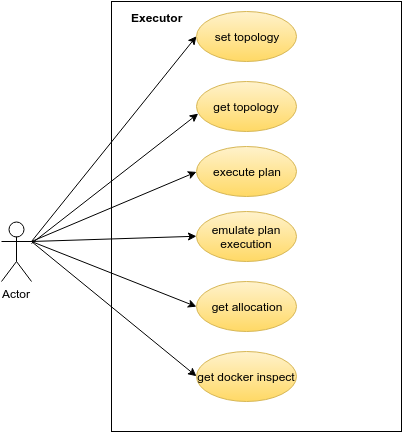

The diagram above was exported from draw.io. Its source (the exported page's mxGraphModel, read from the mxfile embedded in the PNG):
<mxGraphModel dx="982" dy="687" grid="1" gridSize="10" guides="1" tooltips="1" connect="1" arrows="1" fold="1" page="1" pageScale="1" pageWidth="826" pageHeight="1169" background="#ffffff" math="0" shadow="0">
  <root>
    <mxCell id="0" />
    <mxCell id="1" parent="0" />
    <mxCell id="5dfb768333d551c4-2" value="" style="html=1;" vertex="1" parent="1">
      <mxGeometry x="220" y="160" width="290" height="430" as="geometry" />
    </mxCell>
    <mxCell id="5dfb768333d551c4-23" style="rounded=0;html=1;entryX=0;entryY=0.5;jettySize=auto;orthogonalLoop=1;" edge="1" parent="1" target="5dfb768333d551c4-5">
      <mxGeometry relative="1" as="geometry">
        <mxPoint x="140" y="400" as="sourcePoint" />
      </mxGeometry>
    </mxCell>
    <mxCell id="5dfb768333d551c4-1" value="Actor" style="shape=umlActor;verticalLabelPosition=bottom;labelBackgroundColor=#ffffff;verticalAlign=top;html=1;" vertex="1" parent="1">
      <mxGeometry x="110" y="380" width="30" height="60" as="geometry" />
    </mxCell>
    <mxCell id="5dfb768333d551c4-24" style="rounded=0;html=1;entryX=0.02;entryY=0.64;jettySize=auto;orthogonalLoop=1;entryPerimeter=0;" edge="1" parent="1" target="5dfb768333d551c4-7">
      <mxGeometry x="150" y="205" as="geometry">
        <mxPoint x="140" y="402" as="sourcePoint" />
        <mxPoint x="315" y="205" as="targetPoint" />
      </mxGeometry>
    </mxCell>
    <mxCell id="5dfb768333d551c4-25" style="rounded=0;html=1;entryX=0;entryY=0.5;jettySize=auto;orthogonalLoop=1;" edge="1" parent="1" target="5dfb768333d551c4-8">
      <mxGeometry x="160" y="215" as="geometry">
        <mxPoint x="140" y="400" as="sourcePoint" />
        <mxPoint x="317" y="282" as="targetPoint" />
      </mxGeometry>
    </mxCell>
    <mxCell id="5dfb768333d551c4-26" style="rounded=0;html=1;entryX=0;entryY=0.5;jettySize=auto;orthogonalLoop=1;" edge="1" parent="1" target="5dfb768333d551c4-9">
      <mxGeometry x="170" y="225" as="geometry">
        <mxPoint x="140" y="400" as="sourcePoint" />
        <mxPoint x="315" y="340" as="targetPoint" />
      </mxGeometry>
    </mxCell>
    <mxCell id="5dfb768333d551c4-27" style="rounded=0;html=1;entryX=0;entryY=0.5;jettySize=auto;orthogonalLoop=1;" edge="1" parent="1" target="5dfb768333d551c4-13">
      <mxGeometry x="180" y="235" as="geometry">
        <mxPoint x="140" y="400" as="sourcePoint" />
        <mxPoint x="315" y="405" as="targetPoint" />
      </mxGeometry>
    </mxCell>
    <mxCell id="5dfb768333d551c4-28" style="rounded=0;html=1;entryX=0;entryY=0.5;jettySize=auto;orthogonalLoop=1;" edge="1" parent="1" target="5dfb768333d551c4-17">
      <mxGeometry x="190" y="245" as="geometry">
        <mxPoint x="140" y="400" as="sourcePoint" />
        <mxPoint x="315" y="475" as="targetPoint" />
      </mxGeometry>
    </mxCell>
    <mxCell id="5dfb768333d551c4-5" value="set topology" style="ellipse;whiteSpace=wrap;html=1;plain-yellow" vertex="1" parent="1">
      <mxGeometry x="305" y="170" width="100" height="50" as="geometry" />
    </mxCell>
    <mxCell id="5dfb768333d551c4-7" value="get topology" style="ellipse;whiteSpace=wrap;html=1;plain-yellow" vertex="1" parent="1">
      <mxGeometry x="305" y="240" width="100" height="50" as="geometry" />
    </mxCell>
    <mxCell id="5dfb768333d551c4-8" value="execute &lt;span style=&quot;line-height: 1.2&quot;&gt;plan&lt;/span&gt;" style="ellipse;whiteSpace=wrap;html=1;plain-yellow" vertex="1" parent="1">
      <mxGeometry x="305" y="305" width="100" height="50" as="geometry" />
    </mxCell>
    <mxCell id="5dfb768333d551c4-9" value="&lt;span&gt;emulate plan execution&lt;/span&gt;" style="ellipse;whiteSpace=wrap;html=1;plain-yellow" vertex="1" parent="1">
      <mxGeometry x="305" y="370" width="100" height="50" as="geometry" />
    </mxCell>
    <mxCell id="5dfb768333d551c4-13" value="get allocation" style="ellipse;whiteSpace=wrap;html=1;plain-yellow" vertex="1" parent="1">
      <mxGeometry x="305" y="440" width="100" height="50" as="geometry" />
    </mxCell>
    <mxCell id="5dfb768333d551c4-17" value="get docker inspect" style="ellipse;whiteSpace=wrap;html=1;plain-yellow" vertex="1" parent="1">
      <mxGeometry x="305" y="510" width="100" height="50" as="geometry" />
    </mxCell>
    <mxCell id="5dfb768333d551c4-21" value="Executor" style="text;html=1;align=center;fontStyle=1;verticalAlign=middle;spacingLeft=3;spacingRight=3;strokeColor=none;rotatable=0;points=[[0,0.5],[1,0.5]];portConstraint=eastwest;" vertex="1" parent="1">
      <mxGeometry x="225" y="163" width="80" height="26" as="geometry" />
    </mxCell>
  </root>
</mxGraphModel>